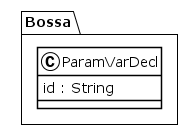

The diagram above was rendered by PlantUML. Its source (embedded in the PNG):
@startuml
!theme plain
package Bossa {
class ParamVarDecl {
	 id : String
}
}
@enduml